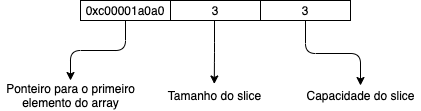

The diagram above was exported from draw.io. Its source (the exported page's mxGraphModel, read from the mxfile embedded in the PNG):
<mxGraphModel dx="1383" dy="714" grid="1" gridSize="10" guides="1" tooltips="1" connect="1" arrows="1" fold="1" page="1" pageScale="1" pageWidth="827" pageHeight="1169" math="0" shadow="0">
  <root>
    <mxCell id="0" />
    <mxCell id="1" parent="0" />
    <mxCell id="2" value="0xc00001a0a0" style="rounded=0;whiteSpace=wrap;html=1;" vertex="1" parent="1">
      <mxGeometry x="280" y="620" width="90" height="20" as="geometry" />
    </mxCell>
    <mxCell id="3" value="3" style="rounded=0;whiteSpace=wrap;html=1;" vertex="1" parent="1">
      <mxGeometry x="370" y="620" width="90" height="20" as="geometry" />
    </mxCell>
    <mxCell id="4" value="3" style="rounded=0;whiteSpace=wrap;html=1;" vertex="1" parent="1">
      <mxGeometry x="460" y="620" width="90" height="20" as="geometry" />
    </mxCell>
    <mxCell id="5" value="" style="edgeStyle=elbowEdgeStyle;elbow=vertical;endArrow=classic;html=1;entryX=0.5;entryY=0;entryDx=0;entryDy=0;entryPerimeter=0;" edge="1" target="6" parent="1">
      <mxGeometry width="50" height="50" relative="1" as="geometry">
        <mxPoint x="325" y="640" as="sourcePoint" />
        <mxPoint x="270" y="700" as="targetPoint" />
        <Array as="points">
          <mxPoint x="310" y="670" />
        </Array>
      </mxGeometry>
    </mxCell>
    <mxCell id="6" value="Ponteiro para o primeiro&lt;br&gt;elemento do array" style="text;html=1;align=center;verticalAlign=middle;resizable=0;points=[];autosize=1;" vertex="1" parent="1">
      <mxGeometry x="200" y="700" width="140" height="30" as="geometry" />
    </mxCell>
    <mxCell id="7" value="" style="edgeStyle=elbowEdgeStyle;elbow=vertical;endArrow=classic;html=1;entryX=0.498;entryY=-0.076;entryDx=0;entryDy=0;entryPerimeter=0;" edge="1" target="8" parent="1">
      <mxGeometry width="50" height="50" relative="1" as="geometry">
        <mxPoint x="414" y="640" as="sourcePoint" />
        <mxPoint x="359" y="730" as="targetPoint" />
      </mxGeometry>
    </mxCell>
    <mxCell id="8" value="Tamanho do slice" style="text;html=1;align=center;verticalAlign=middle;resizable=0;points=[];autosize=1;" vertex="1" parent="1">
      <mxGeometry x="359" y="705" width="110" height="20" as="geometry" />
    </mxCell>
    <mxCell id="9" value="" style="edgeStyle=elbowEdgeStyle;elbow=vertical;endArrow=classic;html=1;entryX=0.5;entryY=0;entryDx=0;entryDy=0;entryPerimeter=0;" edge="1" target="10" parent="1">
      <mxGeometry width="50" height="50" relative="1" as="geometry">
        <mxPoint x="505" y="640" as="sourcePoint" />
        <mxPoint x="450" y="700" as="targetPoint" />
      </mxGeometry>
    </mxCell>
    <mxCell id="10" value="Capacidade do slice" style="text;html=1;align=center;verticalAlign=middle;resizable=0;points=[];autosize=1;" vertex="1" parent="1">
      <mxGeometry x="500" y="705" width="120" height="20" as="geometry" />
    </mxCell>
  </root>
</mxGraphModel>